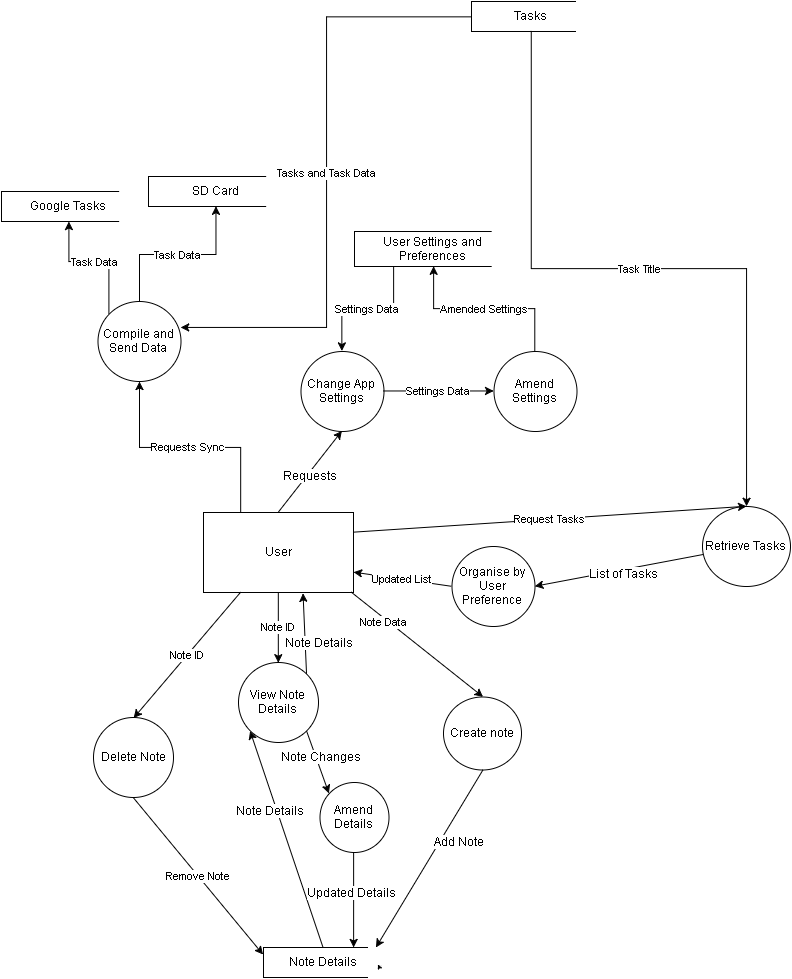

The diagram above was exported from draw.io. Its source (the exported page's mxGraphModel, read from the mxfile embedded in the PNG):
<mxGraphModel dx="1682" dy="847" grid="1" gridSize="10" guides="1" tooltips="1" connect="1" arrows="1" fold="1" page="1" pageScale="1" pageWidth="826" pageHeight="1169" background="#ffffff" math="0" shadow="0">
  <root>
    <mxCell id="0" />
    <mxCell id="1" parent="0" />
    <mxCell id="108" value="Requests Sync" style="edgeStyle=orthogonalEdgeStyle;rounded=0;html=1;exitX=0.25;exitY=0;entryX=0.5;entryY=1;jettySize=auto;orthogonalLoop=1;" edge="1" parent="1" source="2" target="97">
      <mxGeometry relative="1" as="geometry" />
    </mxCell>
    <mxCell id="2" value="User" style="whiteSpace=wrap;html=1;" parent="1" vertex="1">
      <mxGeometry x="202" y="551" width="150" height="80" as="geometry" />
    </mxCell>
    <mxCell id="3" value="Create note" style="ellipse;whiteSpace=wrap;html=1;" parent="1" vertex="1">
      <mxGeometry x="442" y="735" width="78" height="73" as="geometry" />
    </mxCell>
    <mxCell id="4" value="" style="endArrow=classic;html=1;exitX=0.5;exitY=0;entryX=0;entryY=1;" parent="1" source="8" target="34" edge="1">
      <mxGeometry width="50" height="50" relative="1" as="geometry">
        <mxPoint x="158" y="871" as="sourcePoint" />
        <mxPoint x="288" y="891" as="targetPoint" />
      </mxGeometry>
    </mxCell>
    <mxCell id="11" value="Note Details" style="text;html=1;resizable=0;points=[];align=center;verticalAlign=middle;labelBackgroundColor=#ffffff;" parent="4" vertex="1" connectable="0">
      <mxGeometry x="0.3777" y="-2" relative="1" as="geometry">
        <mxPoint x="-5" y="13" as="offset" />
      </mxGeometry>
    </mxCell>
    <mxCell id="10" value="" style="group" parent="1" vertex="1" connectable="0">
      <mxGeometry x="262" y="986" width="135" height="30" as="geometry" />
    </mxCell>
    <mxCell id="8" value="Note Details" style="whiteSpace=wrap;html=1;" parent="10" vertex="1">
      <mxGeometry width="120" height="30" as="geometry" />
    </mxCell>
    <mxCell id="9" value="" style="whiteSpace=wrap;html=1;fillColor=#ffffff;strokeColor=#FFFFFF;" parent="10" vertex="1">
      <mxGeometry x="105" width="30" height="30" as="geometry" />
    </mxCell>
    <mxCell id="42" style="edgeStyle=orthogonalEdgeStyle;rounded=0;html=1;exitX=0;exitY=0.25;entryX=0;entryY=0.25;jettySize=auto;orthogonalLoop=1;" parent="10" source="9" target="9" edge="1">
      <mxGeometry relative="1" as="geometry" />
    </mxCell>
    <mxCell id="12" value="Note ID" style="endArrow=classic;html=1;exitX=0.5;exitY=1;entryX=0.5;entryY=0;" parent="1" source="2" target="34" edge="1">
      <mxGeometry width="50" height="50" relative="1" as="geometry">
        <mxPoint x="272" y="711" as="sourcePoint" />
        <mxPoint x="312" y="741" as="targetPoint" />
      </mxGeometry>
    </mxCell>
    <mxCell id="14" value="" style="endArrow=classic;html=1;exitX=1;exitY=0;entryX=0.667;entryY=1.013;entryPerimeter=0;" parent="1" source="34" target="2" edge="1">
      <mxGeometry width="50" height="50" relative="1" as="geometry">
        <mxPoint x="332" y="751" as="sourcePoint" />
        <mxPoint x="382" y="701" as="targetPoint" />
      </mxGeometry>
    </mxCell>
    <mxCell id="15" value="Note Details" style="text;html=1;resizable=0;points=[];align=center;verticalAlign=middle;labelBackgroundColor=#ffffff;" parent="14" vertex="1" connectable="0">
      <mxGeometry x="-0.4044" y="1" relative="1" as="geometry">
        <mxPoint x="14" y="-8" as="offset" />
      </mxGeometry>
    </mxCell>
    <mxCell id="17" value="Delete Note" style="ellipse;whiteSpace=wrap;html=1;strokeColor=#000000;fillColor=#ffffff;" parent="1" vertex="1">
      <mxGeometry x="92" y="756" width="80" height="80" as="geometry" />
    </mxCell>
    <mxCell id="18" value="Note ID" style="endArrow=classic;html=1;exitX=0.25;exitY=1;entryX=0.5;entryY=0;" parent="1" source="2" target="17" edge="1">
      <mxGeometry width="50" height="50" relative="1" as="geometry">
        <mxPoint x="142" y="721" as="sourcePoint" />
        <mxPoint x="192" y="671" as="targetPoint" />
      </mxGeometry>
    </mxCell>
    <mxCell id="19" value="Remove Note" style="endArrow=classic;html=1;exitX=0.5;exitY=1;entryX=0;entryY=0.25;" parent="1" source="17" target="8" edge="1">
      <mxGeometry width="50" height="50" relative="1" as="geometry">
        <mxPoint x="212" y="891" as="sourcePoint" />
        <mxPoint x="262" y="841" as="targetPoint" />
      </mxGeometry>
    </mxCell>
    <mxCell id="22" value="Note Data" style="endArrow=classic;html=1;exitX=0.987;exitY=1;exitPerimeter=0;entryX=0.5;entryY=0;" parent="1" source="2" target="3" edge="1">
      <mxGeometry x="-0.4751" y="-3" width="50" height="50" relative="1" as="geometry">
        <mxPoint x="492" y="631" as="sourcePoint" />
        <mxPoint x="462" y="681" as="targetPoint" />
        <mxPoint as="offset" />
      </mxGeometry>
    </mxCell>
    <mxCell id="23" value="" style="endArrow=classic;html=1;exitX=0.5;exitY=1;entryX=0.25;entryY=0;" parent="1" source="3" target="9" edge="1">
      <mxGeometry width="50" height="50" relative="1" as="geometry">
        <mxPoint x="445" y="809" as="sourcePoint" />
        <mxPoint x="472" y="871" as="targetPoint" />
      </mxGeometry>
    </mxCell>
    <mxCell id="24" value="Add Note" style="text;html=1;resizable=0;points=[];align=center;verticalAlign=middle;labelBackgroundColor=#ffffff;" parent="23" vertex="1" connectable="0">
      <mxGeometry x="-0.1282" y="7" relative="1" as="geometry">
        <mxPoint x="17" y="-10" as="offset" />
      </mxGeometry>
    </mxCell>
    <mxCell id="25" value="" style="group" parent="1" vertex="1" connectable="0">
      <mxGeometry x="633" y="691" width="135" height="30" as="geometry" />
    </mxCell>
    <mxCell id="27" value="" style="whiteSpace=wrap;html=1;fillColor=#ffffff;strokeColor=#FFFFFF;" parent="25" vertex="1">
      <mxGeometry x="105" width="30" height="30" as="geometry" />
    </mxCell>
    <mxCell id="28" value="Retrieve Tasks" style="ellipse;whiteSpace=wrap;html=1;strokeColor=#000000;fillColor=#ffffff;" parent="1" vertex="1">
      <mxGeometry x="701" y="545" width="88" height="80" as="geometry" />
    </mxCell>
    <mxCell id="30" value="" style="endArrow=classic;html=1;entryX=1;entryY=0.5;" parent="1" source="28" target="64" edge="1">
      <mxGeometry width="50" height="50" relative="1" as="geometry">
        <mxPoint x="492" y="611" as="sourcePoint" />
        <mxPoint x="560" y="670" as="targetPoint" />
      </mxGeometry>
    </mxCell>
    <mxCell id="32" value="List of Tasks" style="text;html=1;resizable=0;points=[];align=center;verticalAlign=middle;labelBackgroundColor=#ffffff;" parent="30" vertex="1" connectable="0">
      <mxGeometry x="-0.0344" y="3" relative="1" as="geometry">
        <mxPoint as="offset" />
      </mxGeometry>
    </mxCell>
    <mxCell id="33" value="Request Tasks" style="endArrow=classic;html=1;exitX=1;exitY=0.25;entryX=0.5;entryY=0;" parent="1" source="2" target="28" edge="1">
      <mxGeometry width="50" height="50" relative="1" as="geometry">
        <mxPoint x="482" y="531" as="sourcePoint" />
        <mxPoint x="532" y="481" as="targetPoint" />
      </mxGeometry>
    </mxCell>
    <mxCell id="34" value="View Note Details" style="ellipse;whiteSpace=wrap;html=1;strokeColor=#000000;fillColor=#ffffff;" parent="1" vertex="1">
      <mxGeometry x="237" y="701" width="80" height="80" as="geometry" />
    </mxCell>
    <mxCell id="36" value="Amend Details" style="ellipse;whiteSpace=wrap;html=1;strokeColor=#000000;fillColor=#ffffff;" parent="1" vertex="1">
      <mxGeometry x="318" y="821" width="69" height="70" as="geometry" />
    </mxCell>
    <mxCell id="37" value="" style="endArrow=classic;html=1;exitX=1;exitY=1;entryX=0;entryY=0;" parent="1" source="34" target="36" edge="1">
      <mxGeometry width="50" height="50" relative="1" as="geometry">
        <mxPoint x="352" y="751" as="sourcePoint" />
        <mxPoint x="402" y="701" as="targetPoint" />
      </mxGeometry>
    </mxCell>
    <mxCell id="38" value="Note Changes" style="text;html=1;resizable=0;points=[];align=center;verticalAlign=middle;labelBackgroundColor=#ffffff;" parent="37" vertex="1" connectable="0">
      <mxGeometry x="-0.1333" y="5" relative="1" as="geometry">
        <mxPoint as="offset" />
      </mxGeometry>
    </mxCell>
    <mxCell id="39" value="" style="endArrow=classic;html=1;exitX=0.5;exitY=1;entryX=0.75;entryY=0;" parent="1" source="36" target="8" edge="1">
      <mxGeometry width="50" height="50" relative="1" as="geometry">
        <mxPoint x="332" y="961" as="sourcePoint" />
        <mxPoint x="382" y="911" as="targetPoint" />
      </mxGeometry>
    </mxCell>
    <mxCell id="40" value="Updated Details" style="text;html=1;resizable=0;points=[];align=center;verticalAlign=middle;labelBackgroundColor=#ffffff;" parent="39" vertex="1" connectable="0">
      <mxGeometry x="-0.1709" y="-2" relative="1" as="geometry">
        <mxPoint as="offset" />
      </mxGeometry>
    </mxCell>
    <mxCell id="43" style="edgeStyle=orthogonalEdgeStyle;rounded=0;html=1;exitX=0;exitY=0.25;entryX=0;entryY=0.25;jettySize=auto;orthogonalLoop=1;" parent="1" edge="1">
      <mxGeometry x="377" y="1004" as="geometry">
        <mxPoint x="377" y="1004" as="sourcePoint" />
        <mxPoint x="377" y="1004" as="targetPoint" />
      </mxGeometry>
    </mxCell>
    <mxCell id="45" value="" style="group" parent="1" vertex="1" connectable="0">
      <mxGeometry x="470" y="40" width="135" height="30" as="geometry" />
    </mxCell>
    <mxCell id="46" value="Tasks" style="whiteSpace=wrap;html=1;" parent="45" vertex="1">
      <mxGeometry width="120" height="30" as="geometry" />
    </mxCell>
    <mxCell id="47" value="" style="whiteSpace=wrap;html=1;fillColor=#ffffff;strokeColor=#FFFFFF;" parent="45" vertex="1">
      <mxGeometry x="105" width="30" height="30" as="geometry" />
    </mxCell>
    <mxCell id="48" style="edgeStyle=orthogonalEdgeStyle;rounded=0;html=1;exitX=0;exitY=0.25;entryX=0;entryY=0.25;jettySize=auto;orthogonalLoop=1;" parent="45" source="47" target="47" edge="1">
      <mxGeometry relative="1" as="geometry" />
    </mxCell>
    <mxCell id="50" value="" style="endArrow=classic;html=1;exitX=0.5;exitY=0;entryX=0.5;entryY=1;" parent="1" source="2" target="102" edge="1">
      <mxGeometry width="50" height="50" relative="1" as="geometry">
        <mxPoint x="380" y="540" as="sourcePoint" />
        <mxPoint x="320" y="450" as="targetPoint" />
      </mxGeometry>
    </mxCell>
    <mxCell id="66" value="Requests" style="text;html=1;resizable=0;points=[];align=center;verticalAlign=middle;labelBackgroundColor=#ffffff;" parent="50" vertex="1" connectable="0">
      <mxGeometry x="-0.039" y="-2" relative="1" as="geometry">
        <mxPoint as="offset" />
      </mxGeometry>
    </mxCell>
    <mxCell id="51" value="" style="group" parent="1" vertex="1" connectable="0">
      <mxGeometry x="353" y="270" width="177" height="35" as="geometry" />
    </mxCell>
    <mxCell id="52" value="User Settings and Preferences" style="whiteSpace=wrap;html=1;" parent="51" vertex="1">
      <mxGeometry width="157.33333333333334" height="35" as="geometry" />
    </mxCell>
    <mxCell id="53" value="" style="whiteSpace=wrap;html=1;fillColor=#ffffff;strokeColor=#FFFFFF;" parent="51" vertex="1">
      <mxGeometry x="137.66666666666669" width="39.333333333333336" height="35" as="geometry" />
    </mxCell>
    <mxCell id="54" style="edgeStyle=orthogonalEdgeStyle;rounded=0;html=1;exitX=0;exitY=0.25;entryX=0;entryY=0.25;jettySize=auto;orthogonalLoop=1;" parent="51" source="53" target="53" edge="1">
      <mxGeometry relative="1" as="geometry" />
    </mxCell>
    <mxCell id="56" value="" style="group" parent="1" vertex="1" connectable="0">
      <mxGeometry y="230" width="152" height="30" as="geometry" />
    </mxCell>
    <mxCell id="57" value="Google Tasks" style="whiteSpace=wrap;html=1;" parent="56" vertex="1">
      <mxGeometry width="135.11111111111111" height="30" as="geometry" />
    </mxCell>
    <mxCell id="58" value="" style="whiteSpace=wrap;html=1;fillColor=#ffffff;strokeColor=#FFFFFF;" parent="56" vertex="1">
      <mxGeometry x="118.22222222222223" width="33.77777777777778" height="30" as="geometry" />
    </mxCell>
    <mxCell id="59" style="edgeStyle=orthogonalEdgeStyle;rounded=0;html=1;exitX=0;exitY=0.25;entryX=0;entryY=0.25;jettySize=auto;orthogonalLoop=1;" parent="56" source="58" target="58" edge="1">
      <mxGeometry relative="1" as="geometry" />
    </mxCell>
    <mxCell id="60" value="" style="group" parent="1" vertex="1" connectable="0">
      <mxGeometry x="147" y="215" width="152" height="30" as="geometry" />
    </mxCell>
    <mxCell id="61" value="SD Card" style="whiteSpace=wrap;html=1;" parent="60" vertex="1">
      <mxGeometry width="135.11111111111111" height="30" as="geometry" />
    </mxCell>
    <mxCell id="62" value="" style="whiteSpace=wrap;html=1;fillColor=#ffffff;strokeColor=#FFFFFF;" parent="60" vertex="1">
      <mxGeometry x="118.22222222222223" width="33.77777777777778" height="30" as="geometry" />
    </mxCell>
    <mxCell id="63" style="edgeStyle=orthogonalEdgeStyle;rounded=0;html=1;exitX=0;exitY=0.25;entryX=0;entryY=0.25;jettySize=auto;orthogonalLoop=1;" parent="60" source="62" target="62" edge="1">
      <mxGeometry relative="1" as="geometry" />
    </mxCell>
    <mxCell id="64" value="Organise by User Preference" style="ellipse;whiteSpace=wrap;html=1;strokeColor=#000000;fillColor=#ffffff;" parent="1" vertex="1">
      <mxGeometry x="450" y="585" width="83" height="80" as="geometry" />
    </mxCell>
    <mxCell id="65" value="Updated List" style="endArrow=classic;html=1;exitX=0;exitY=0.5;entryX=1;entryY=0.75;" parent="1" source="64" target="2" edge="1">
      <mxGeometry width="50" height="50" relative="1" as="geometry">
        <mxPoint x="380" y="625" as="sourcePoint" />
        <mxPoint x="430" y="575" as="targetPoint" />
      </mxGeometry>
    </mxCell>
    <mxCell id="99" value="Task Data" style="edgeStyle=orthogonalEdgeStyle;rounded=0;html=1;exitX=0.5;exitY=0;entryX=0.5;entryY=1;jettySize=auto;orthogonalLoop=1;" edge="1" parent="1" source="97" target="61">
      <mxGeometry relative="1" as="geometry" />
    </mxCell>
    <mxCell id="100" value="Task Data" style="edgeStyle=orthogonalEdgeStyle;rounded=0;html=1;exitX=0;exitY=0;entryX=0.5;entryY=1;jettySize=auto;orthogonalLoop=1;" edge="1" parent="1" source="97" target="57">
      <mxGeometry relative="1" as="geometry" />
    </mxCell>
    <mxCell id="97" value="Compile and Send Data" style="ellipse;whiteSpace=wrap;html=1;strokeColor=#000000;fillColor=#ffffff;" vertex="1" parent="1">
      <mxGeometry x="96" y="340" width="83" height="80" as="geometry" />
    </mxCell>
    <mxCell id="98" value="Tasks and Task Data" style="edgeStyle=orthogonalEdgeStyle;rounded=0;html=1;exitX=0;exitY=0.5;entryX=1;entryY=0.325;entryPerimeter=0;jettySize=auto;orthogonalLoop=1;" edge="1" parent="1" source="46" target="97">
      <mxGeometry relative="1" as="geometry" />
    </mxCell>
    <mxCell id="102" value="Change App Settings" style="ellipse;whiteSpace=wrap;html=1;strokeColor=#000000;fillColor=#ffffff;" vertex="1" parent="1">
      <mxGeometry x="299" y="390" width="83" height="80" as="geometry" />
    </mxCell>
    <mxCell id="105" value="Amended Settings" style="edgeStyle=orthogonalEdgeStyle;rounded=0;html=1;exitX=0.5;exitY=0;entryX=0.5;entryY=1;jettySize=auto;orthogonalLoop=1;" edge="1" parent="1" source="103" target="52">
      <mxGeometry relative="1" as="geometry" />
    </mxCell>
    <mxCell id="103" value="Amend Settings" style="ellipse;whiteSpace=wrap;html=1;strokeColor=#000000;fillColor=#ffffff;" vertex="1" parent="1">
      <mxGeometry x="492" y="390" width="83" height="80" as="geometry" />
    </mxCell>
    <mxCell id="104" value="Settings Data" style="endArrow=classic;html=1;exitX=1;exitY=0.5;entryX=0;entryY=0.5;" edge="1" parent="1" source="102" target="103">
      <mxGeometry width="50" height="50" relative="1" as="geometry">
        <mxPoint x="450" y="420" as="sourcePoint" />
        <mxPoint x="500" y="370" as="targetPoint" />
      </mxGeometry>
    </mxCell>
    <mxCell id="106" value="Settings Data" style="edgeStyle=orthogonalEdgeStyle;rounded=0;html=1;exitX=0.25;exitY=1;entryX=0.5;entryY=0;jettySize=auto;orthogonalLoop=1;" edge="1" parent="1" source="52" target="102">
      <mxGeometry relative="1" as="geometry" />
    </mxCell>
    <mxCell id="107" value="Task Title" style="edgeStyle=orthogonalEdgeStyle;rounded=0;html=1;exitX=0.5;exitY=1;entryX=0.5;entryY=0;jettySize=auto;orthogonalLoop=1;" edge="1" parent="1" source="46" target="28">
      <mxGeometry relative="1" as="geometry" />
    </mxCell>
  </root>
</mxGraphModel>